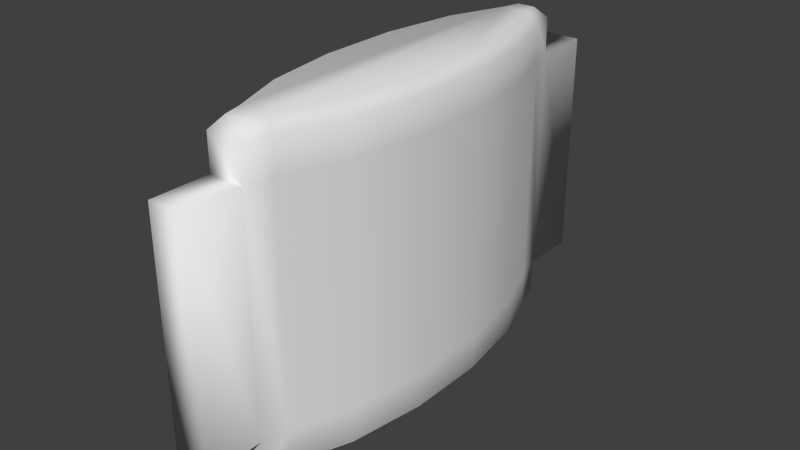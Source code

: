 # Source: patch.blend  (saved by Blender 2.79.0; exported with 4.5.12 LTS)
import bpy
from mathutils import Matrix  # noqa: F401  (used for matrix-valued properties, if any)

bpy.ops.wm.read_factory_settings(use_empty=True)
scene = bpy.context.scene
scene.name = 'Scene'

# ---- collections
col_collection_1 = bpy.data.collections.new('Collection 1'); scene.collection.children.link(col_collection_1)

# ---- world
world_world = bpy.data.worlds.new('World'); scene.world = world_world
world_world.color = (0.05088, 0.05088, 0.05088)
world_world.use_sun_shadow = False
world_world.sun_shadow_jitter_overblur = 0.0
world_world.cycles.sampling_method = 'NONE'
world_world.cycles.sample_map_resolution = 256

# ---- meshes
me_cylinder_1259 = bpy.data.meshes.new('Cylinder.1259')
me_cylinder_1259.from_pydata([(0.007091, 0.07898, -0.0472), (0.009648, 0.06875, -0.0472), (0.01812, 0.04592, -0.0472), (0.02269, 0.01609, -0.0472), (0.02269, -0.01618, -0.0472), (0.0181, -0.04599, -0.0472), (0.009621, -0.0688, -0.0472), (0.006945, -0.079, -0.0472), (-0.007091, -0.07898, -0.0472), (-0.009648, -0.06875, -0.0472), (-0.01812, -0.04592, -0.0472), (-0.02269, -0.01609, -0.0472), (-0.02269, 0.01618, -0.0472), (-0.0181, 0.04599, -0.0472), (-0.009621, 0.0688, -0.0472), (-0.006945, 0.079, -0.0472), (0.007091, 0.07898, 0.04465), (0.009648, 0.06875, 0.04465), (0.01812, 0.04592, 0.04465), (0.02269, 0.01609, 0.04465), (0.02269, -0.01618, 0.04465), (0.0181, -0.04599, 0.04465), (0.009621, -0.0688, 0.04465), (0.006945, -0.079, 0.04465), (-0.007091, -0.07898, 0.04465), (-0.009648, -0.06875, 0.04465), (-0.01812, -0.04592, 0.04465), (-0.02269, -0.01609, 0.04465), (-0.02269, 0.01618, 0.04465), (-0.0181, 0.04599, 0.04465), (-0.009621, 0.0688, 0.04465), (-0.006945, 0.079, 0.04465), (0.007091, 0.1021, -0.0472), (0.006945, -0.1022, -0.0472), (-0.007091, -0.1021, -0.0472), (-0.006945, 0.1022, -0.0472), (0.007091, 0.1021, 0.04465), (0.006945, -0.1022, 0.04465), (-0.007091, -0.1021, 0.04465), (-0.006945, 0.1022, 0.04465), (0.003619, 0.07454, 0.06309), (0.007091, 0.07898, 0.05864), (0.005395, 0.06743, 0.06309), (0.009648, 0.06875, 0.05864), (0.01379, 0.0448, 0.06309), (0.01812, 0.04592, 0.05864), (0.01825, 0.01575, 0.06309), (0.02269, 0.01609, 0.05864), (0.01824, -0.01584, 0.06309), (0.02269, -0.01618, 0.05864), (0.01377, -0.04487, 0.06309), (0.0181, -0.04599, 0.05864), (0.005377, -0.06746, 0.06309), (0.009621, -0.0688, 0.05864), (0.003517, -0.07455, 0.06309), (0.006945, -0.079, 0.05864), (-0.003619, -0.07454, 0.06309), (-0.007091, -0.07898, 0.05864), (-0.005395, -0.06743, 0.06309), (-0.009648, -0.06875, 0.05864), (-0.01379, -0.0448, 0.06309), (-0.01812, -0.04592, 0.05864), (-0.01825, -0.01575, 0.06309), (-0.02269, -0.01609, 0.05864), (-0.01824, 0.01584, 0.06309), (-0.02269, 0.01618, 0.05864), (-0.01377, 0.04487, 0.06309), (-0.0181, 0.04599, 0.05864), (-0.005377, 0.06746, 0.06309), (-0.009621, 0.0688, 0.05864), (-0.003517, 0.07455, 0.06309), (-0.006945, 0.079, 0.05864), (0.003619, 0.07454, -0.06528), (0.007091, 0.07898, -0.06083), (0.009648, 0.06875, -0.06083), (0.005395, 0.06743, -0.06528), (0.01812, 0.04592, -0.06083), (0.01379, 0.0448, -0.06528), (0.02269, 0.01609, -0.06083), (0.01825, 0.01575, -0.06528), (0.02269, -0.01618, -0.06083), (0.01824, -0.01584, -0.06528), (0.0181, -0.04599, -0.06083), (0.01377, -0.04487, -0.06528), (0.009621, -0.0688, -0.06083), (0.005377, -0.06746, -0.06528), (0.006945, -0.079, -0.06083), (0.003517, -0.07455, -0.06528), (-0.007091, -0.07898, -0.06083), (-0.003619, -0.07454, -0.06528), (-0.009648, -0.06875, -0.06083), (-0.005395, -0.06743, -0.06528), (-0.01812, -0.04592, -0.06083), (-0.01379, -0.0448, -0.06528), (-0.02269, -0.01609, -0.06083), (-0.01825, -0.01575, -0.06528), (-0.02269, 0.01618, -0.06083), (-0.01824, 0.01584, -0.06528), (-0.0181, 0.04599, -0.06083), (-0.01377, 0.04487, -0.06528), (-0.009621, 0.0688, -0.06083), (-0.005377, 0.06746, -0.06528), (-0.006945, 0.079, -0.06083), (-0.003517, 0.07455, -0.06528)], [], [(31, 71, 41, 16), (18, 45, 47, 19), (19, 47, 49, 20), (20, 49, 51, 21), (21, 51, 53, 22), (22, 53, 55, 23), (23, 55, 57, 24), (24, 57, 59, 25), (25, 59, 61, 26), (26, 61, 63, 27), (27, 63, 65, 28), (28, 65, 67, 29), (29, 67, 69, 30), (30, 69, 71, 31), (16, 41, 43, 17), (17, 43, 45, 18), (72, 75, 77, 79, 81, 83, 85, 87, 89, 91, 93, 95, 97, 99, 101, 103), (1, 2, 76, 74), (0, 16, 17, 1), (1, 17, 18, 2), (2, 18, 19, 3), (3, 19, 20, 4), (4, 20, 21, 5), (5, 21, 22, 6), (6, 22, 23, 7), (23, 24, 38, 37), (8, 24, 25, 9), (9, 25, 26, 10), (10, 26, 27, 11), (11, 27, 28, 12), (12, 28, 29, 13), (13, 29, 30, 14), (31, 16, 36, 39), (14, 30, 31, 15), (33, 37, 38, 34), (35, 39, 36, 32), (16, 0, 32, 36), (0, 15, 35, 32), (15, 31, 39, 35), (24, 8, 34, 38), (8, 7, 33, 34), (7, 23, 37, 33), (15, 0, 73, 102), (8, 9, 90, 88), (11, 12, 96, 94), (3, 4, 80, 78), (14, 15, 102, 100), (6, 7, 86, 84), (9, 10, 92, 90), (12, 13, 98, 96), (4, 5, 82, 80), (7, 8, 88, 86), (10, 11, 94, 92), (2, 3, 78, 76), (13, 14, 100, 98), (5, 6, 84, 82), (0, 1, 74, 73), (43, 41, 40, 42), (45, 43, 42, 44), (47, 45, 44, 46), (49, 47, 46, 48), (51, 49, 48, 50), (53, 51, 50, 52), (55, 53, 52, 54), (57, 55, 54, 56), (59, 57, 56, 58), (61, 59, 58, 60), (63, 61, 60, 62), (65, 63, 62, 64), (67, 65, 64, 66), (69, 67, 66, 68), (71, 69, 68, 70), (41, 71, 70, 40), (73, 74, 75, 72), (74, 76, 77, 75), (76, 78, 79, 77), (78, 80, 81, 79), (80, 82, 83, 81), (82, 84, 85, 83), (84, 86, 87, 85), (86, 88, 89, 87), (88, 90, 91, 89), (90, 92, 93, 91), (92, 94, 95, 93), (94, 96, 97, 95), (96, 98, 99, 97), (98, 100, 101, 99), (100, 102, 103, 101), (102, 73, 72, 103), (42, 40, 70, 68, 66, 64, 62, 60, 58, 56, 54, 52, 50, 48, 46, 44)])
me_cylinder_1259.polygons.foreach_set('use_smooth', [True] * 90)
_uv = me_cylinder_1259.uv_layers.new(name='UVMap')
_uv.uv.foreach_set('vector', [0.6975, 0.9108, 0.6975, 0.9773, 0.8072, 0.9773, 0.8072, 0.9108, 0.6731, 0.9044, 0.6731, 0.9742, 0.56, 0.9742, 0.56, 0.9044, 0.56, 0.9044, 0.56, 0.9742, 0.4377, 0.9742, 0.4377, 0.9044, 0.4377, 0.9044, 0.4377, 0.9742, 0.3246, 0.9742, 0.3246, 0.9044, 0.3246, 0.9044, 0.3246, 0.9742, 0.2382, 0.9742, 0.2382, 0.9044, 0.2382, 0.9044, 0.2382, 0.9742, 0.2042, 0.9742, 0.2042, 0.9044, 0.304, 0.9097, 0.304, 0.9761, 0.1943, 0.9761, 0.1943, 0.9097, 0.2042, 0.9044, 0.2042, 0.9742, 0.2383, 0.9742, 0.2383, 0.9044, 0.2383, 0.9044, 0.2383, 0.9742, 0.3249, 0.9742, 0.3249, 0.9044, 0.3249, 0.9044, 0.3249, 0.9742, 0.438, 0.9742, 0.438, 0.9044, 0.438, 0.9044, 0.438, 0.9742, 0.5604, 0.9742, 0.5604, 0.9044, 0.5604, 0.9044, 0.5604, 0.9742, 0.6734, 0.9742, 0.6734, 0.9044, 0.6734, 0.9044, 0.6734, 0.9742, 0.7599, 0.9742, 0.7599, 0.9044, 0.7599, 0.9044, 0.7599, 0.9742, 0.7938, 0.9742, 0.7938, 0.9044, 0.7938, 0.9044, 0.7938, 0.9742, 0.7597, 0.9742, 0.7597, 0.9044, 0.7597, 0.9044, 0.7597, 0.9742, 0.6731, 0.9742, 0.6731, 0.9044, 0.2493, 0.4865, 0.2515, 0.485, 0.2576, 0.48, 0.2604, 0.4737, 0.2604, 0.4667, 0.2576, 0.4604, 0.2515, 0.4554, 0.2493, 0.4539, 0.2428, 0.4539, 0.2406, 0.4554, 0.2345, 0.4604, 0.2318, 0.4668, 0.2318, 0.4737, 0.2346, 0.48, 0.2406, 0.485, 0.2428, 0.4865, 0.7597, 0.5396, 0.6731, 0.5396, 0.6731, 0.4669, 0.7597, 0.4669, 0.7938, 0.5396, 0.7938, 0.9044, 0.7597, 0.9044, 0.7597, 0.5396, 0.7597, 0.5396, 0.7597, 0.9044, 0.6731, 0.9044, 0.6731, 0.5396, 0.6731, 0.5396, 0.6731, 0.9044, 0.56, 0.9044, 0.56, 0.5396, 0.56, 0.5396, 0.56, 0.9044, 0.4377, 0.9044, 0.4377, 0.5396, 0.4377, 0.5396, 0.4377, 0.9044, 0.3246, 0.9044, 0.3246, 0.5396, 0.3246, 0.5396, 0.3246, 0.9044, 0.2382, 0.9044, 0.2382, 0.5396, 0.2382, 0.5396, 0.2382, 0.9044, 0.2042, 0.9044, 0.2042, 0.5396, 0.9629, 0.8988, 0.8783, 0.8989, 0.8783, 0.8212, 0.9629, 0.8211, 0.2042, 0.5396, 0.2042, 0.9044, 0.2383, 0.9044, 0.2383, 0.5396, 0.2383, 0.5396, 0.2383, 0.9044, 0.3249, 0.9044, 0.3249, 0.5396, 0.3249, 0.5396, 0.3249, 0.9044, 0.438, 0.9044, 0.438, 0.5396, 0.438, 0.5396, 0.438, 0.9044, 0.5604, 0.9044, 0.5604, 0.5396, 0.5604, 0.5396, 0.5604, 0.9044, 0.6734, 0.9044, 0.6734, 0.5396, 0.6734, 0.5396, 0.6734, 0.9044, 0.7599, 0.9044, 0.7599, 0.5396, 0.01256, 0.8236, 0.09675, 0.8236, 0.09675, 0.9008, 0.01256, 0.9009, 0.7599, 0.5396, 0.7599, 0.9044, 0.7938, 0.9044, 0.7938, 0.5396, 0.08498, 0.5628, 0.08498, 0.7857, 0.01068, 0.7857, 0.01068, 0.5628, 0.9887, 0.5283, 0.9887, 0.8931, 0.8233, 0.8931, 0.8233, 0.5283, 0.8231, 0.893, 0.8231, 0.5283, 0.9889, 0.5283, 0.9889, 0.893, 0.9663, 0.5206, 0.8773, 0.5206, 0.8773, 0.6023, 0.9663, 0.6022, 0.8232, 0.5283, 0.8232, 0.893, 0.989, 0.893, 0.989, 0.5283, 0.1785, 0.8907, 0.1785, 0.5259, 0.005638, 0.5259, 0.005638, 0.8907, 0.877, 0.6015, 0.966, 0.6015, 0.966, 0.5198, 0.877, 0.5199, 0.1784, 0.5259, 0.1784, 0.8907, 0.005546, 0.8907, 0.005546, 0.5259, 0.7939, 0.5402, 0.7049, 0.5402, 0.7049, 0.4674, 0.7939, 0.4674, 0.2042, 0.5396, 0.2383, 0.5396, 0.2383, 0.4669, 0.2042, 0.4669, 0.438, 0.5396, 0.5604, 0.5396, 0.5604, 0.4669, 0.438, 0.4669, 0.56, 0.5396, 0.4377, 0.5396, 0.4377, 0.4669, 0.56, 0.4669, 0.7599, 0.5396, 0.7938, 0.5396, 0.7938, 0.4669, 0.7599, 0.4669, 0.2382, 0.5396, 0.2042, 0.5396, 0.2042, 0.4669, 0.2382, 0.4669, 0.2383, 0.5396, 0.3249, 0.5396, 0.3249, 0.4669, 0.2383, 0.4669, 0.5604, 0.5396, 0.6734, 0.5396, 0.6734, 0.4669, 0.5604, 0.4669, 0.4377, 0.5396, 0.3246, 0.5396, 0.3246, 0.4669, 0.4377, 0.4669, 0.2924, 0.5397, 0.2034, 0.5397, 0.2034, 0.4667, 0.2924, 0.4667, 0.3249, 0.5396, 0.438, 0.5396, 0.438, 0.4669, 0.3249, 0.4669, 0.6731, 0.5396, 0.56, 0.5396, 0.56, 0.4669, 0.6731, 0.4669, 0.6734, 0.5396, 0.7599, 0.5396, 0.7599, 0.4669, 0.6734, 0.4669, 0.3246, 0.5396, 0.2382, 0.5396, 0.2382, 0.4669, 0.3246, 0.4669, 0.7938, 0.5396, 0.7597, 0.5396, 0.7597, 0.4669, 0.7938, 0.4669, 0.7597, 0.9742, 0.7938, 0.9742, 0.7826, 0.9964, 0.7597, 0.9964, 0.6731, 0.9742, 0.7597, 0.9742, 0.7597, 0.9964, 0.6747, 0.9964, 0.56, 0.9742, 0.6731, 0.9742, 0.6714, 0.9964, 0.5613, 0.9964, 0.4377, 0.9742, 0.56, 0.9742, 0.5587, 0.9964, 0.4389, 0.9964, 0.3246, 0.9742, 0.4377, 0.9742, 0.4364, 0.9964, 0.3263, 0.9964, 0.2382, 0.9742, 0.3246, 0.9742, 0.323, 0.9964, 0.2382, 0.9964, 0.2042, 0.9742, 0.2382, 0.9742, 0.2382, 0.9964, 0.2152, 0.9964, 0.1943, 0.9761, 0.304, 0.9761, 0.2772, 0.9973, 0.2214, 0.9973, 0.2383, 0.9742, 0.2042, 0.9742, 0.2155, 0.9964, 0.2383, 0.9964, 0.3249, 0.9742, 0.2383, 0.9742, 0.2383, 0.9964, 0.3233, 0.9964, 0.438, 0.9742, 0.3249, 0.9742, 0.3266, 0.9964, 0.4367, 0.9964, 0.5604, 0.9742, 0.438, 0.9742, 0.4393, 0.9964, 0.5591, 0.9964, 0.6734, 0.9742, 0.5604, 0.9742, 0.5616, 0.9964, 0.6717, 0.9964, 0.7599, 0.9742, 0.6734, 0.9742, 0.675, 0.9964, 0.7599, 0.9964, 0.7938, 0.9742, 0.7599, 0.9742, 0.7599, 0.9964, 0.7828, 0.9964, 0.8072, 0.9773, 0.6975, 0.9773, 0.7243, 0.9984, 0.7801, 0.9984, 0.7938, 0.4669, 0.7597, 0.4669, 0.7597, 0.4432, 0.7826, 0.4432, 0.7597, 0.4669, 0.6731, 0.4669, 0.6747, 0.4432, 0.7597, 0.4432, 0.6731, 0.4669, 0.56, 0.4669, 0.5613, 0.4432, 0.6714, 0.4432, 0.56, 0.4669, 0.4377, 0.4669, 0.4389, 0.4432, 0.5587, 0.4432, 0.4377, 0.4669, 0.3246, 0.4669, 0.3263, 0.4432, 0.4364, 0.4432, 0.3246, 0.4669, 0.2382, 0.4669, 0.2382, 0.4432, 0.323, 0.4432, 0.2382, 0.4669, 0.2042, 0.4669, 0.2152, 0.4432, 0.2382, 0.4432, 0.2924, 0.4667, 0.2034, 0.4667, 0.2254, 0.4429, 0.2706, 0.4429, 0.2042, 0.4669, 0.2383, 0.4669, 0.2383, 0.4432, 0.2155, 0.4432, 0.2383, 0.4669, 0.3249, 0.4669, 0.3233, 0.4432, 0.2383, 0.4432, 0.3249, 0.4669, 0.438, 0.4669, 0.4367, 0.4432, 0.3266, 0.4432, 0.438, 0.4669, 0.5604, 0.4669, 0.5591, 0.4432, 0.4393, 0.4432, 0.5604, 0.4669, 0.6734, 0.4669, 0.6717, 0.4432, 0.5616, 0.4432, 0.6734, 0.4669, 0.7599, 0.4669, 0.7599, 0.4432, 0.675, 0.4432, 0.7599, 0.4669, 0.7938, 0.4669, 0.7828, 0.4432, 0.7599, 0.4432, 0.7939, 0.4674, 0.7049, 0.4674, 0.7269, 0.4436, 0.7721, 0.4436, 0.8345, 0.3323, 0.8137, 0.3474, 0.7504, 0.3474, 0.7293, 0.3324, 0.6703, 0.2843, 0.6431, 0.2226, 0.6431, 0.1554, 0.6702, 0.09364, 0.7294, 0.0455, 0.7502, 0.03039, 0.8135, 0.03037, 0.8347, 0.04545, 0.8937, 0.09349, 0.9208, 0.1552, 0.9209, 0.2224, 0.8937, 0.2842])
me_cylinder_1259.use_remesh_preserve_volume = False
me_cylinder_1259.use_remesh_preserve_attributes = False
me_cylinder_1259.use_mirror_vertex_groups = False
me_cylinder_1259.update()

# ---- objects
ob_patch_mesh = bpy.data.objects.new('patch.mesh', me_cylinder_1259)

# ---- transforms, parenting, visibility, modifiers, constraints
ob_patch_mesh.location = (0.0, 0.0, 0.0)
ob_patch_mesh.lineart.crease_threshold = 0.0

# ---- collection membership
col_collection_1.objects.link(ob_patch_mesh)

# ---- scene / render settings (as saved in the file)
scene.frame_start = 1; scene.frame_end = 2; scene.frame_set(1)
scene.render.engine = 'BLENDER_EEVEE_NEXT'
scene.render.resolution_percentage = 50
scene.render.dither_intensity = 0.0
scene.cycles.use_denoising = False
scene.cycles.samples = 10
scene.cycles.sampling_pattern = 'TABULATED_SOBOL'
scene.cycles.light_sampling_threshold = 0.0
scene.cycles.use_adaptive_sampling = False
scene.cycles.use_light_tree = False
scene.cycles.blur_glossy = 0.0
scene.cycles.pixel_filter_type = 'GAUSSIAN'
scene.cycles.sample_clamp_indirect = 0.0
scene.view_settings.view_transform = 'Standard'
bpy.context.view_layer.update()

# ---- added for rendering (the .blend has no active camera and no usable light): camera, sun
cam_auto = bpy.data.cameras.new('AutoCamera')
cam_auto.lens = 50.0
cam_auto.sensor_width = 36.0
cam_auto.clip_end = 1000.0
ob_auto_camera = bpy.data.objects.new('AutoCamera', cam_auto)
scene.collection.objects.link(ob_auto_camera)
ob_auto_camera.location = (0.227167, -0.2726, 0.18064)
ob_auto_camera.rotation_euler = (1.09748, -7.21219e-08, 0.694738)
scene.camera = ob_auto_camera
light_auto_sun = bpy.data.lights.new('AutoSun', 'SUN')
light_auto_sun.energy = 3.0
light_auto_sun.angle = 0.0523599
ob_auto_sun = bpy.data.objects.new('AutoSun', light_auto_sun)
scene.collection.objects.link(ob_auto_sun)
ob_auto_sun.rotation_euler = (0.872665, 0.174533, 0.523599)
bpy.context.view_layer.update()
